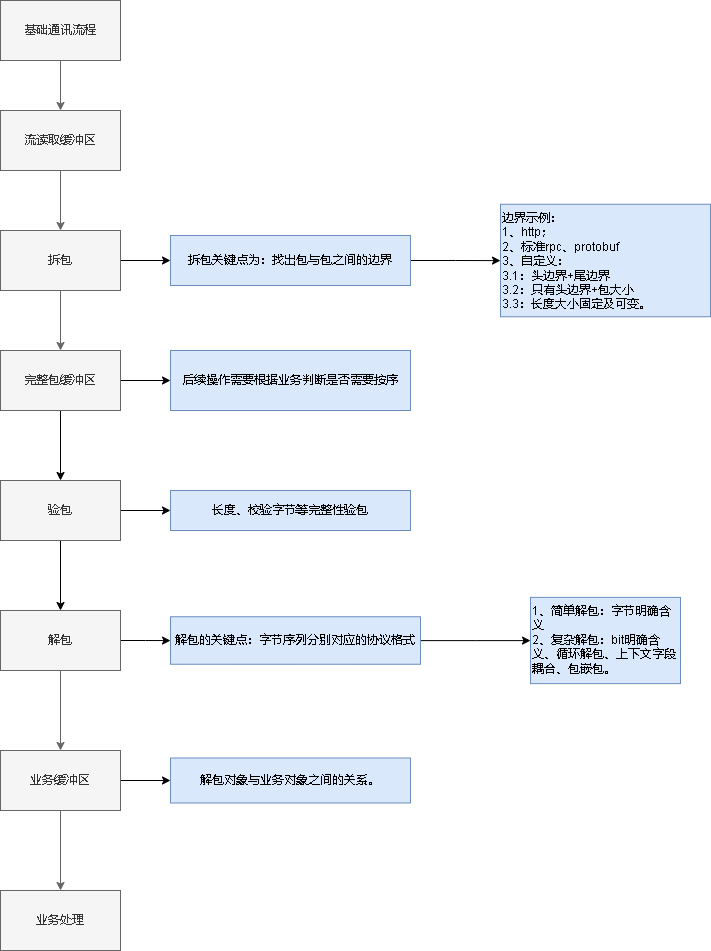

The diagram above was exported from draw.io. Its source (the exported page's mxGraphModel, read from the mxfile embedded in the PNG):
<mxGraphModel dx="1377" dy="756" grid="1" gridSize="10" guides="1" tooltips="1" connect="1" arrows="1" fold="1" page="1" pageScale="1" pageWidth="827" pageHeight="1169" math="0" shadow="0">
  <root>
    <mxCell id="0" />
    <mxCell id="1" parent="0" />
    <mxCell id="pzG0LI9ya8oDZlWQ-Off-3" value="" style="edgeStyle=orthogonalEdgeStyle;rounded=0;orthogonalLoop=1;jettySize=auto;html=1;fillColor=#f5f5f5;strokeColor=#666666;" edge="1" parent="1" source="pzG0LI9ya8oDZlWQ-Off-1" target="pzG0LI9ya8oDZlWQ-Off-2">
      <mxGeometry relative="1" as="geometry" />
    </mxCell>
    <mxCell id="pzG0LI9ya8oDZlWQ-Off-1" value="基础通讯流程" style="rounded=0;whiteSpace=wrap;html=1;fillColor=#f5f5f5;fontColor=#333333;strokeColor=#666666;" vertex="1" parent="1">
      <mxGeometry x="30" y="30" width="120" height="60" as="geometry" />
    </mxCell>
    <mxCell id="pzG0LI9ya8oDZlWQ-Off-5" value="" style="edgeStyle=orthogonalEdgeStyle;rounded=0;orthogonalLoop=1;jettySize=auto;html=1;fillColor=#f5f5f5;strokeColor=#666666;" edge="1" parent="1" source="pzG0LI9ya8oDZlWQ-Off-2" target="pzG0LI9ya8oDZlWQ-Off-4">
      <mxGeometry relative="1" as="geometry" />
    </mxCell>
    <mxCell id="pzG0LI9ya8oDZlWQ-Off-2" value="流读取缓冲区" style="whiteSpace=wrap;html=1;rounded=0;fillColor=#f5f5f5;fontColor=#333333;strokeColor=#666666;" vertex="1" parent="1">
      <mxGeometry x="30" y="140" width="120" height="60" as="geometry" />
    </mxCell>
    <mxCell id="pzG0LI9ya8oDZlWQ-Off-7" value="" style="edgeStyle=orthogonalEdgeStyle;rounded=0;orthogonalLoop=1;jettySize=auto;html=1;fillColor=#f5f5f5;strokeColor=#666666;" edge="1" parent="1" source="pzG0LI9ya8oDZlWQ-Off-4" target="pzG0LI9ya8oDZlWQ-Off-6">
      <mxGeometry relative="1" as="geometry" />
    </mxCell>
    <mxCell id="pzG0LI9ya8oDZlWQ-Off-11" value="" style="edgeStyle=orthogonalEdgeStyle;rounded=0;orthogonalLoop=1;jettySize=auto;html=1;" edge="1" parent="1" source="pzG0LI9ya8oDZlWQ-Off-4" target="pzG0LI9ya8oDZlWQ-Off-10">
      <mxGeometry relative="1" as="geometry" />
    </mxCell>
    <mxCell id="pzG0LI9ya8oDZlWQ-Off-4" value="拆包" style="whiteSpace=wrap;html=1;rounded=0;fillColor=#f5f5f5;fontColor=#333333;strokeColor=#666666;" vertex="1" parent="1">
      <mxGeometry x="30" y="260" width="120" height="60" as="geometry" />
    </mxCell>
    <mxCell id="pzG0LI9ya8oDZlWQ-Off-21" value="" style="edgeStyle=orthogonalEdgeStyle;rounded=0;orthogonalLoop=1;jettySize=auto;html=1;" edge="1" parent="1" source="pzG0LI9ya8oDZlWQ-Off-6" target="pzG0LI9ya8oDZlWQ-Off-20">
      <mxGeometry relative="1" as="geometry" />
    </mxCell>
    <mxCell id="pzG0LI9ya8oDZlWQ-Off-34" value="" style="edgeStyle=orthogonalEdgeStyle;rounded=0;orthogonalLoop=1;jettySize=auto;html=1;" edge="1" parent="1" source="pzG0LI9ya8oDZlWQ-Off-6" target="pzG0LI9ya8oDZlWQ-Off-33">
      <mxGeometry relative="1" as="geometry" />
    </mxCell>
    <mxCell id="pzG0LI9ya8oDZlWQ-Off-6" value="完整包缓冲区" style="whiteSpace=wrap;html=1;rounded=0;fillColor=#f5f5f5;fontColor=#333333;strokeColor=#666666;" vertex="1" parent="1">
      <mxGeometry x="30" y="380" width="120" height="60" as="geometry" />
    </mxCell>
    <mxCell id="pzG0LI9ya8oDZlWQ-Off-13" value="" style="edgeStyle=orthogonalEdgeStyle;rounded=0;orthogonalLoop=1;jettySize=auto;html=1;fillColor=#f5f5f5;strokeColor=#666666;" edge="1" parent="1" source="pzG0LI9ya8oDZlWQ-Off-8" target="pzG0LI9ya8oDZlWQ-Off-12">
      <mxGeometry relative="1" as="geometry" />
    </mxCell>
    <mxCell id="pzG0LI9ya8oDZlWQ-Off-17" value="" style="edgeStyle=orthogonalEdgeStyle;rounded=0;orthogonalLoop=1;jettySize=auto;html=1;" edge="1" parent="1" source="pzG0LI9ya8oDZlWQ-Off-8" target="pzG0LI9ya8oDZlWQ-Off-16">
      <mxGeometry relative="1" as="geometry" />
    </mxCell>
    <mxCell id="pzG0LI9ya8oDZlWQ-Off-8" value="解包" style="whiteSpace=wrap;html=1;rounded=0;fillColor=#f5f5f5;fontColor=#333333;strokeColor=#666666;" vertex="1" parent="1">
      <mxGeometry x="30" y="640" width="120" height="60" as="geometry" />
    </mxCell>
    <mxCell id="pzG0LI9ya8oDZlWQ-Off-19" value="" style="edgeStyle=orthogonalEdgeStyle;rounded=0;orthogonalLoop=1;jettySize=auto;html=1;" edge="1" parent="1" source="pzG0LI9ya8oDZlWQ-Off-10" target="pzG0LI9ya8oDZlWQ-Off-18">
      <mxGeometry relative="1" as="geometry" />
    </mxCell>
    <mxCell id="pzG0LI9ya8oDZlWQ-Off-10" value="拆包关键点为：找出包与包之间的边界&lt;br&gt;" style="whiteSpace=wrap;html=1;rounded=0;fillColor=#dae8fc;strokeColor=#6c8ebf;" vertex="1" parent="1">
      <mxGeometry x="200" y="265" width="240" height="50" as="geometry" />
    </mxCell>
    <mxCell id="pzG0LI9ya8oDZlWQ-Off-15" value="" style="edgeStyle=orthogonalEdgeStyle;rounded=0;orthogonalLoop=1;jettySize=auto;html=1;fillColor=#f5f5f5;strokeColor=#666666;" edge="1" parent="1" source="pzG0LI9ya8oDZlWQ-Off-12" target="pzG0LI9ya8oDZlWQ-Off-14">
      <mxGeometry relative="1" as="geometry" />
    </mxCell>
    <mxCell id="pzG0LI9ya8oDZlWQ-Off-32" style="edgeStyle=orthogonalEdgeStyle;rounded=0;orthogonalLoop=1;jettySize=auto;html=1;exitX=1;exitY=0.5;exitDx=0;exitDy=0;entryX=0;entryY=0.5;entryDx=0;entryDy=0;" edge="1" parent="1" source="pzG0LI9ya8oDZlWQ-Off-12" target="pzG0LI9ya8oDZlWQ-Off-31">
      <mxGeometry relative="1" as="geometry" />
    </mxCell>
    <mxCell id="pzG0LI9ya8oDZlWQ-Off-12" value="业务缓冲区" style="whiteSpace=wrap;html=1;rounded=0;fillColor=#f5f5f5;fontColor=#333333;strokeColor=#666666;" vertex="1" parent="1">
      <mxGeometry x="30" y="780" width="120" height="60" as="geometry" />
    </mxCell>
    <mxCell id="pzG0LI9ya8oDZlWQ-Off-14" value="业务处理" style="whiteSpace=wrap;html=1;rounded=0;fillColor=#f5f5f5;fontColor=#333333;strokeColor=#666666;" vertex="1" parent="1">
      <mxGeometry x="30" y="920" width="120" height="60" as="geometry" />
    </mxCell>
    <mxCell id="pzG0LI9ya8oDZlWQ-Off-24" value="" style="edgeStyle=orthogonalEdgeStyle;rounded=0;orthogonalLoop=1;jettySize=auto;html=1;" edge="1" parent="1" source="pzG0LI9ya8oDZlWQ-Off-16" target="pzG0LI9ya8oDZlWQ-Off-23">
      <mxGeometry relative="1" as="geometry" />
    </mxCell>
    <mxCell id="pzG0LI9ya8oDZlWQ-Off-16" value="解包的关键点：字节序列分别对应的协议格式&lt;br&gt;" style="whiteSpace=wrap;html=1;rounded=0;fillColor=#dae8fc;strokeColor=#6c8ebf;" vertex="1" parent="1">
      <mxGeometry x="200" y="646.25" width="250" height="47.5" as="geometry" />
    </mxCell>
    <mxCell id="pzG0LI9ya8oDZlWQ-Off-18" value="边界示例：&lt;br&gt;1、http；&lt;br&gt;2、标准rpc、protobuf&lt;br&gt;3、自定义：&lt;br&gt;3.1：头边界+尾边界&lt;br&gt;3.2：只有头边界+包大小&lt;br&gt;3.3：长度大小固定及可变。" style="whiteSpace=wrap;html=1;fillColor=#dae8fc;strokeColor=#6c8ebf;rounded=0;align=left;verticalAlign=top;" vertex="1" parent="1">
      <mxGeometry x="530" y="233.75" width="210" height="112.5" as="geometry" />
    </mxCell>
    <mxCell id="pzG0LI9ya8oDZlWQ-Off-22" style="edgeStyle=orthogonalEdgeStyle;rounded=0;orthogonalLoop=1;jettySize=auto;html=1;" edge="1" parent="1" source="pzG0LI9ya8oDZlWQ-Off-20" target="pzG0LI9ya8oDZlWQ-Off-8">
      <mxGeometry relative="1" as="geometry" />
    </mxCell>
    <mxCell id="pzG0LI9ya8oDZlWQ-Off-28" value="" style="edgeStyle=orthogonalEdgeStyle;rounded=0;orthogonalLoop=1;jettySize=auto;html=1;" edge="1" parent="1" source="pzG0LI9ya8oDZlWQ-Off-20" target="pzG0LI9ya8oDZlWQ-Off-27">
      <mxGeometry relative="1" as="geometry" />
    </mxCell>
    <mxCell id="pzG0LI9ya8oDZlWQ-Off-20" value="验包" style="whiteSpace=wrap;html=1;rounded=0;fillColor=#f5f5f5;fontColor=#333333;strokeColor=#666666;" vertex="1" parent="1">
      <mxGeometry x="30" y="510" width="120" height="60" as="geometry" />
    </mxCell>
    <mxCell id="pzG0LI9ya8oDZlWQ-Off-23" value="1、简单解包：字节明确含义&lt;br&gt;2、复杂解包：bit明确含义、循环解包、上下文字段耦合、包嵌包。" style="whiteSpace=wrap;html=1;fillColor=#dae8fc;strokeColor=#6c8ebf;rounded=0;align=left;verticalAlign=top;" vertex="1" parent="1">
      <mxGeometry x="560" y="626.88" width="150" height="86.25" as="geometry" />
    </mxCell>
    <mxCell id="pzG0LI9ya8oDZlWQ-Off-27" value="长度、校验字节等完整性验包" style="whiteSpace=wrap;html=1;rounded=0;fillColor=#dae8fc;strokeColor=#6c8ebf;" vertex="1" parent="1">
      <mxGeometry x="200" y="520" width="240" height="40" as="geometry" />
    </mxCell>
    <mxCell id="pzG0LI9ya8oDZlWQ-Off-31" value="解包对象与业务对象之间的关系。" style="whiteSpace=wrap;html=1;rounded=0;fillColor=#dae8fc;strokeColor=#6c8ebf;" vertex="1" parent="1">
      <mxGeometry x="200" y="787.5" width="240" height="45" as="geometry" />
    </mxCell>
    <mxCell id="pzG0LI9ya8oDZlWQ-Off-33" value="后续操作需要根据业务判断是否需要按序" style="whiteSpace=wrap;html=1;rounded=0;fillColor=#dae8fc;strokeColor=#6c8ebf;" vertex="1" parent="1">
      <mxGeometry x="200" y="380" width="240" height="60" as="geometry" />
    </mxCell>
  </root>
</mxGraphModel>